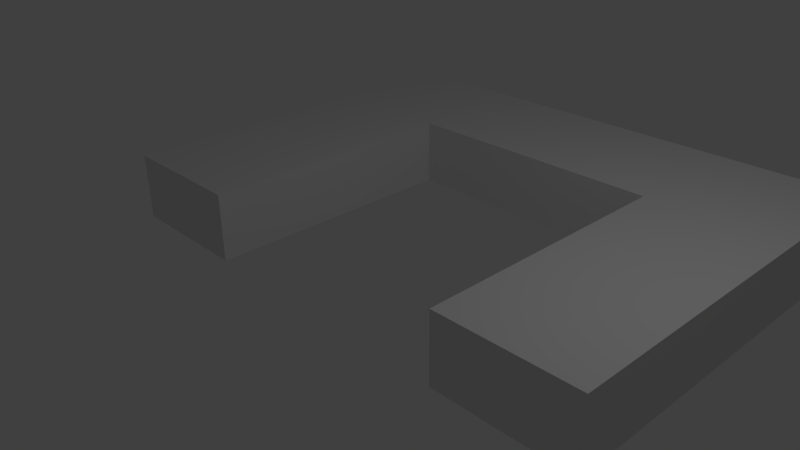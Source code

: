 # Source: door.blend  (saved by Blender 2.76.0; exported with 4.5.12 LTS)
import bpy
from mathutils import Matrix  # noqa: F401  (used for matrix-valued properties, if any)

bpy.ops.wm.read_factory_settings(use_empty=True)
scene = bpy.context.scene
scene.name = 'Scene'

# ---- collections
col_collection_1 = bpy.data.collections.new('Collection 1'); scene.collection.children.link(col_collection_1)

# ---- world
world_world = bpy.data.worlds.new('World'); scene.world = world_world
world_world.color = (0.05088, 0.05088, 0.05088)
world_world.use_sun_shadow = False
world_world.sun_shadow_jitter_overblur = 0.0
world_world.cycles.sampling_method = 'MANUAL'
world_world.cycles.sample_map_resolution = 256

# ---- cameras
cam_camera = bpy.data.cameras.new('Camera')
cam_camera.clip_end = 100.0
cam_camera.lens = 35.0
cam_camera.sensor_width = 32.0
cam_camera.sensor_height = 18.0
cam_camera.ortho_scale = 7.314
cam_camera.dof.focus_distance = 0.0
cam_camera.dof.aperture_fstop = 128.0

# ---- lights
light_lamp = bpy.data.lights.new('Lamp', 'POINT')
light_lamp.transmission_factor = 0.0
light_lamp.cutoff_distance = 30.0
light_lamp.energy = 100.0
light_lamp.shadow_buffer_clip_start = 1.001
light_lamp.shadow_soft_size = 0.1
light_lamp.shadow_maximum_resolution = 0.006
light_lamp.use_absolute_resolution = True
light_lamp.cycles.use_multiple_importance_sampling = False

# ---- meshes
me_cube_003 = bpy.data.meshes.new('Cube.003')
me_cube_003.from_pydata([(-1.0, 5.007, 1.0), (-1.0, 5.007, -1.0), (-1.0, 3.007, -1.0), (-1.0, 3.007, 1.0), (1.0, 5.007, 1.0), (-0.5, 3.007, 1.0), (0.5, 3.007, 1.0), (1.0, 3.007, 1.0), (1.0, 5.007, -1.0), (1.0, 3.007, -1.0), (0.5, 3.007, -1.0), (-0.5, 3.007, -1.0), (-1.0, -0.993, -1.0), (-1.0, -0.993, 1.0), (-0.5, -0.993, 1.0), (-0.5, -0.993, -1.0), (0.5, -0.993, -1.0), (0.5, -0.993, 1.0), (1.0, -0.993, 1.0), (1.0, -0.993, -1.0)], [], [(0, 1, 2, 3), (4, 0, 3, 5, 6, 7), (4, 8, 1, 0), (1, 8, 9, 10, 11, 2), (3, 2, 12, 13), (8, 4, 7, 9), (5, 3, 13, 14), (6, 5, 11, 10), (2, 11, 15, 12), (13, 12, 15, 14), (11, 5, 14, 15), (6, 10, 16, 17), (7, 6, 17, 18), (10, 9, 19, 16), (17, 16, 19, 18), (9, 7, 18, 19)])
me_cube_003.use_remesh_preserve_volume = False
me_cube_003.use_remesh_preserve_attributes = False
me_cube_003.use_mirror_vertex_groups = False
me_cube_003.update()

# ---- objects
ob_cube_002 = bpy.data.objects.new('Cube.002', me_cube_003)
ob_lamp = bpy.data.objects.new('Lamp', light_lamp)
ob_camera = bpy.data.objects.new('Camera', cam_camera)

# ---- transforms, parenting, visibility, modifiers, constraints
ob_cube_002.location = (0.0, 0.0, 0.0)
ob_cube_002.scale = (4.0, 1.0, 0.5)
ob_cube_002.lineart.crease_threshold = 0.0
_m = ob_cube_002.modifiers.new('Boolean', 'BOOLEAN')
_m.operation = 'INTERSECT'
_m.solver = 'FAST'
ob_lamp.location = (4.076, 1.005, 5.904)
ob_lamp.rotation_euler = (0.6503, 0.05522, 1.866)
ob_lamp.lock_rotations_4d = False
ob_lamp.empty_display_type = 'ARROWS'
ob_lamp.color = (0.0, 0.0, 0.0, 0.0)
ob_lamp.lineart.crease_threshold = 0.0
ob_camera.location = (7.481, -6.508, 5.344)
ob_camera.rotation_euler = (1.109, 0.01082, 0.8149)
ob_camera.lock_rotations_4d = False
ob_camera.empty_display_type = 'ARROWS'
ob_camera.color = (0.0, 0.0, 0.0, 0.0)
ob_camera.display_type = 'WIRE'
ob_camera.lineart.crease_threshold = 0.0

# ---- collection membership
col_collection_1.objects.link(ob_cube_002)
col_collection_1.objects.link(ob_lamp)
col_collection_1.objects.link(ob_camera)

# ---- scene / render settings (as saved in the file)
scene.camera = ob_camera
scene.frame_start = 1; scene.frame_end = 250; scene.frame_set(1)
scene.render.engine = 'BLENDER_EEVEE_NEXT'
scene.render.resolution_percentage = 50
scene.render.dither_intensity = 0.0
scene.cycles.use_denoising = False
scene.cycles.samples = 10
scene.cycles.sampling_pattern = 'TABULATED_SOBOL'
scene.cycles.light_sampling_threshold = 0.0
scene.cycles.use_adaptive_sampling = False
scene.cycles.use_light_tree = False
scene.cycles.blur_glossy = 0.0
scene.cycles.pixel_filter_type = 'GAUSSIAN'
scene.cycles.sample_clamp_indirect = 0.0
scene.view_settings.view_transform = 'Standard'
bpy.context.view_layer.update()
